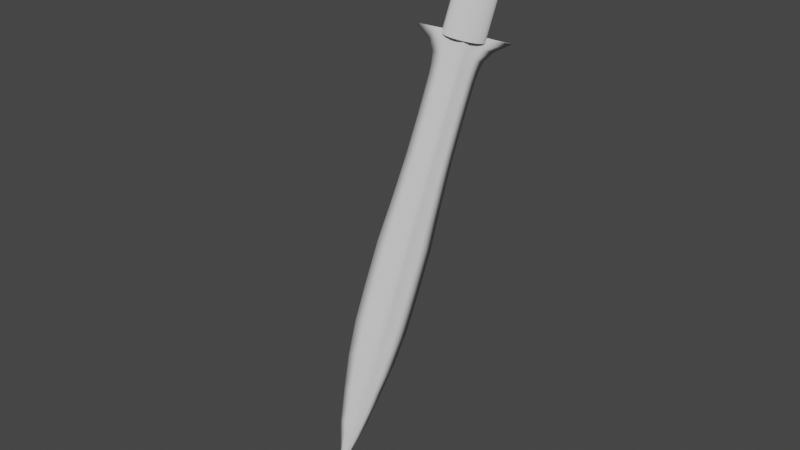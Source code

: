 # Source: sword.blend  (saved by Blender 3.3.6; exported with 4.5.12 LTS)
import bpy
from mathutils import Matrix  # noqa: F401  (used for matrix-valued properties, if any)

bpy.ops.wm.read_factory_settings(use_empty=True)
scene = bpy.context.scene
scene.name = 'Scene'

# ---- collections
col_collection = bpy.data.collections.new('Collection'); scene.collection.children.link(col_collection)

# ---- materials (node trees are filled in below, after node groups)
mat_sting = bpy.data.materials.new('Sting')
mat_sting.use_transparent_shadow = False
mat_sting.roughness = 1.0

# ---- material node trees
mat_sting.use_nodes = True; mat_sting.node_tree.nodes.clear()
_N = mat_sting.node_tree.nodes; _L = mat_sting.node_tree.links
n0 = _N.new('ShaderNodeBsdfPrincipled'); n0.name = 'Principled BSDF'; n0.location = (1200, 0)
n0.distribution = 'GGX'
n0.subsurface_method = 'RANDOM_WALK_SKIN'
n0.inputs[2].default_value = 1.0
n0.inputs[3].default_value = 1.45
n0.inputs[13].default_value = 0.0
n0.inputs[27].default_value = (0.0, 0.0, 0.0, 1.0)
n0.inputs[28].default_value = 1.0
n1 = _N.new('ShaderNodeOutputMaterial'); n1.name = 'Material Output'; n1.location = (1500, 0)
_L.new(n0.outputs[0], n1.inputs[0])
n1.is_active_output = True

# ---- world
world_world = bpy.data.worlds.new('World'); scene.world = world_world
world_world.use_nodes = True; world_world.node_tree.nodes.clear()
_N = world_world.node_tree.nodes; _L = world_world.node_tree.links
n0 = _N.new('ShaderNodeOutputWorld'); n0.name = 'World Output'; n0.location = (300, 300)
n1 = _N.new('ShaderNodeBackground'); n1.name = 'Background'; n1.location = (10, 300)
n1.inputs[0].default_value = (0.05088, 0.05088, 0.05088, 1.0)
_L.new(n1.outputs[0], n0.inputs[0])
n0.is_active_output = True
world_world.color = (0.05088, 0.05088, 0.05088)
world_world.use_sun_shadow = False
world_world.sun_shadow_jitter_overblur = 0.0

# ---- meshes
me_lame_plane = bpy.data.meshes.new('Lame_Plane')
me_lame_plane.from_pydata([(0.0, 0.5919, 1.813), (0.0, 0.5919, -1.913), (0.0, 0.5919, 8.564), (0.0, 0.5919, 12.24), (0.0, 0.5919, -10.98), (0.0, 0.1612, -29.07), (0.0, 0.5425, -14.6), (0.0, 0.4931, -18.22), (0.0, 0.3943, -21.83), (0.0, 0.2956, -25.45), (0.0, 0.5919, -6.448), (0.0, 0.5919, 5.213), (0.0, 0.5919, 9.483), (0.0, 0.5919, 10.4), (0.0, 0.5919, 11.32), (0.3637, 0.4041, 1.813), (1.079, 0.252, 1.813), (0.3536, 0.4088, 8.564), (1.049, 0.2595, 8.564), (0.7378, 0.2482, 12.24), (2.19, 0.05157, 12.24), (0.3536, 0.4088, 5.213), (1.049, 0.2595, 5.213), (0.3637, 0.4041, 9.483), (1.079, 0.252, 9.483), (0.3941, 0.3901, 10.4), (1.169, 0.2301, 10.4), (0.5053, 0.3407, 11.32), (1.5, 0.1584, 11.32), (1.169, 0.2301, -1.913), (0.3941, 0.3901, -1.913), (1.35, 0.1894, -10.98), (0.4547, 0.3627, -10.98), (0.2513, 0.1314, -29.13), (0.09078, 0.158, -29.09), (1.344, 0.1849, -14.6), (0.4527, 0.3416, -14.6), (1.217, 0.2029, -18.22), (0.4103, 0.3345, -18.22), (0.9715, 0.226, -21.83), (0.3274, 0.3075, -21.83), (0.6954, 0.2292, -25.45), (0.2343, 0.2642, -25.45), (1.319, 0.1959, -6.448), (0.4446, 0.3672, -6.448), (-0.3941, 0.3901, -1.913), (-1.169, 0.2301, -1.913), (-0.4547, 0.3627, -10.98), (-1.35, 0.1894, -10.98), (-0.09078, 0.158, -29.09), (-0.2513, 0.1314, -29.13), (-0.4527, 0.3416, -14.6), (-1.344, 0.1849, -14.6), (-0.4103, 0.3345, -18.22), (-1.217, 0.2029, -18.22), (-0.3274, 0.3075, -21.83), (-0.9715, 0.226, -21.83), (-0.2343, 0.2642, -25.45), (-0.6954, 0.2292, -25.45), (-0.4446, 0.3672, -6.448), (-1.319, 0.1959, -6.448), (-1.079, 0.252, 1.813), (-0.3637, 0.4041, 1.813), (-1.049, 0.2595, 8.564), (-0.3536, 0.4088, 8.564), (-2.19, 0.05157, 12.24), (-0.7378, 0.2482, 12.24), (-1.049, 0.2595, 5.213), (-0.3536, 0.4088, 5.213), (-1.079, 0.252, 9.483), (-0.3637, 0.4041, 9.483), (-1.169, 0.2301, 10.4), (-0.3941, 0.3901, 10.4), (-1.5, 0.1584, 11.32), (-0.5053, 0.3407, 11.32), (0.0, 0.1454, -29.23), (-0.08777, 0.1059, -29.49), (0.08777, 0.1059, -29.49), (0.0, 0.06766, -29.83), (-1.813, 0.0, 1.813), (1.813, 0.0, 1.813), (-1.964, 0.0, -1.913), (1.964, 0.0, -1.913), (-1.762, 0.0, 8.564), (1.762, 0.0, 8.564), (-3.677, 0.0, 12.24), (3.677, 0.0, 12.24), (-2.266, 0.0, -10.98), (2.266, 0.0, -10.98), (-0.4524, 0.0, -29.07), (0.4524, 0.0, -29.07), (0.0, 0.0, -30.34), (2.256, 0.0, -14.6), (2.044, 0.0, -18.22), (1.631, 0.0, -21.83), (1.168, 0.0, -25.45), (-1.168, 0.0, -25.45), (-1.631, 0.0, -21.83), (-2.044, 0.0, -18.22), (-2.256, 0.0, -14.6), (2.216, 0.0, -6.448), (-2.216, 0.0, -6.448), (-1.762, 0.0, 5.213), (1.762, 0.0, 5.213), (-1.813, 0.0, 9.483), (-1.964, 0.0, 10.4), (-2.518, 0.0, 11.32), (2.518, 0.0, 11.32), (1.964, 0.0, 10.4), (1.813, 0.0, 9.483), (0.0, -0.5919, 1.813), (0.0, -0.5919, -1.913), (0.0, -0.5919, 8.564), (0.0, -0.5919, 12.24), (0.0, -0.5919, -10.98), (0.0, -0.1612, -29.07), (0.0, -0.5425, -14.6), (0.0, -0.4931, -18.22), (0.0, -0.3943, -21.83), (0.0, -0.2956, -25.45), (0.0, -0.5919, -6.448), (0.0, -0.5919, 5.213), (0.0, -0.5919, 9.483), (0.0, -0.5919, 10.4), (0.0, -0.5919, 11.32), (0.3637, -0.4041, 1.813), (1.079, -0.252, 1.813), (0.3536, -0.4088, 8.564), (1.049, -0.2595, 8.564), (0.7378, -0.2482, 12.24), (2.19, -0.05157, 12.24), (-0.1244, 0.0, -30.04), (-0.243, 0.0, -29.56), (0.3536, -0.4088, 5.213), (1.049, -0.2595, 5.213), (0.3637, -0.4041, 9.483), (1.079, -0.252, 9.483), (0.3941, -0.3901, 10.4), (1.169, -0.2301, 10.4), (0.5053, -0.3407, 11.32), (1.5, -0.1584, 11.32), (1.169, -0.2301, -1.913), (0.3941, -0.3901, -1.913), (1.35, -0.1894, -10.98), (0.4547, -0.3627, -10.98), (0.2513, -0.1314, -29.13), (0.09078, -0.158, -29.09), (1.344, -0.1849, -14.6), (0.4527, -0.3416, -14.6), (1.217, -0.2029, -18.22), (0.4103, -0.3345, -18.22), (0.9715, -0.226, -21.83), (0.3274, -0.3075, -21.83), (0.6954, -0.2292, -25.45), (0.2343, -0.2642, -25.45), (1.319, -0.1959, -6.448), (0.4446, -0.3672, -6.448), (-0.3941, -0.3901, -1.913), (-1.169, -0.2301, -1.913), (-0.4547, -0.3627, -10.98), (-1.35, -0.1894, -10.98), (-0.09078, -0.158, -29.09), (-0.2513, -0.1314, -29.13), (0.243, 0.0, -29.56), (0.1244, 0.0, -30.04), (-0.4527, -0.3416, -14.6), (-1.344, -0.1849, -14.6), (-0.4103, -0.3345, -18.22), (-1.217, -0.2029, -18.22), (-0.3274, -0.3075, -21.83), (-0.9715, -0.226, -21.83), (-0.2343, -0.2642, -25.45), (-0.6954, -0.2292, -25.45), (-0.4446, -0.3672, -6.448), (-1.319, -0.1959, -6.448), (-1.079, -0.252, 1.813), (-0.3637, -0.4041, 1.813), (-1.049, -0.2595, 8.564), (-0.3536, -0.4088, 8.564), (-2.19, -0.05157, 12.24), (-0.7378, -0.2482, 12.24), (-1.049, -0.2595, 5.213), (-0.3536, -0.4088, 5.213), (-1.079, -0.252, 9.483), (-0.3637, -0.4041, 9.483), (-1.169, -0.2301, 10.4), (-0.3941, -0.3901, 10.4), (-1.5, -0.1584, 11.32), (-0.5053, -0.3407, 11.32), (0.0, -0.1454, -29.23), (-0.08777, -0.1059, -29.49), (0.08777, -0.1059, -29.49), (0.0, -0.06766, -29.83)], [], [(16, 80, 82, 29), (67, 102, 83, 63), (73, 106, 85, 65), (43, 100, 88, 31), (41, 95, 90, 33), (77, 33, 90, 163), (31, 88, 92, 35), (35, 92, 93, 37), (37, 93, 94, 39), (39, 94, 95, 41), (29, 82, 100, 43), (61, 79, 102, 67), (63, 83, 104, 69), (69, 104, 105, 71), (71, 105, 106, 73), (25, 13, 14, 27), (23, 12, 13, 25), (17, 2, 12, 23), (15, 0, 11, 21), (45, 1, 10, 59), (55, 8, 9, 57), (53, 7, 8, 55), (51, 6, 7, 53), (47, 4, 6, 51), (57, 9, 5, 49), (59, 10, 4, 47), (27, 14, 3, 19), (21, 11, 2, 17), (62, 0, 1, 45), (103, 22, 18, 84), (22, 21, 17, 18), (107, 28, 20, 86), (28, 27, 19, 20), (80, 16, 22, 103), (16, 15, 21, 22), (84, 18, 24, 109), (18, 17, 23, 24), (109, 24, 26, 108), (24, 23, 25, 26), (108, 26, 28, 107), (26, 25, 27, 28), (1, 30, 44, 10), (30, 29, 43, 44), (8, 40, 42, 9), (40, 39, 41, 42), (7, 38, 40, 8), (38, 37, 39, 40), (6, 36, 38, 7), (36, 35, 37, 38), (4, 32, 36, 6), (32, 31, 35, 36), (49, 5, 34, 75), (75, 34, 33, 77), (9, 42, 34, 5), (42, 41, 33, 34), (10, 44, 32, 4), (44, 43, 31, 32), (0, 15, 30, 1), (15, 16, 29, 30), (132, 76, 78, 131), (76, 75, 77, 78), (89, 50, 76, 132), (50, 49, 75, 76), (79, 61, 46, 81), (61, 62, 45, 46), (101, 60, 48, 87), (60, 59, 47, 48), (96, 58, 50, 89), (58, 57, 49, 50), (87, 48, 52, 99), (48, 47, 51, 52), (99, 52, 54, 98), (52, 51, 53, 54), (98, 54, 56, 97), (54, 53, 55, 56), (97, 56, 58, 96), (56, 55, 57, 58), (81, 46, 60, 101), (46, 45, 59, 60), (13, 72, 74, 14), (72, 71, 73, 74), (12, 70, 72, 13), (70, 69, 71, 72), (2, 64, 70, 12), (64, 63, 69, 70), (0, 62, 68, 11), (62, 61, 67, 68), (131, 78, 164, 91), (78, 77, 163, 164), (14, 74, 66, 3), (74, 73, 65, 66), (11, 68, 64, 2), (68, 67, 63, 64), (126, 141, 82, 80), (181, 177, 83, 102), (187, 179, 85, 106), (155, 143, 88, 100), (153, 145, 90, 95), (191, 163, 90, 145), (143, 147, 92, 88), (147, 149, 93, 92), (149, 151, 94, 93), (151, 153, 95, 94), (141, 155, 100, 82), (175, 181, 102, 79), (177, 183, 104, 83), (183, 185, 105, 104), (185, 187, 106, 105), (137, 139, 124, 123), (135, 137, 123, 122), (127, 135, 122, 112), (125, 133, 121, 110), (157, 173, 120, 111), (169, 171, 119, 118), (167, 169, 118, 117), (165, 167, 117, 116), (159, 165, 116, 114), (171, 161, 115, 119), (173, 159, 114, 120), (139, 129, 113, 124), (133, 127, 112, 121), (176, 157, 111, 110), (103, 84, 128, 134), (134, 128, 127, 133), (107, 86, 130, 140), (140, 130, 129, 139), (80, 103, 134, 126), (126, 134, 133, 125), (84, 109, 136, 128), (128, 136, 135, 127), (109, 108, 138, 136), (136, 138, 137, 135), (108, 107, 140, 138), (138, 140, 139, 137), (111, 120, 156, 142), (142, 156, 155, 141), (118, 119, 154, 152), (152, 154, 153, 151), (117, 118, 152, 150), (150, 152, 151, 149), (116, 117, 150, 148), (148, 150, 149, 147), (114, 116, 148, 144), (144, 148, 147, 143), (161, 189, 146, 115), (189, 191, 145, 146), (119, 115, 146, 154), (154, 146, 145, 153), (120, 114, 144, 156), (156, 144, 143, 155), (110, 111, 142, 125), (125, 142, 141, 126), (132, 131, 192, 190), (190, 192, 191, 189), (89, 132, 190, 162), (162, 190, 189, 161), (79, 81, 158, 175), (175, 158, 157, 176), (101, 87, 160, 174), (174, 160, 159, 173), (96, 89, 162, 172), (172, 162, 161, 171), (87, 99, 166, 160), (160, 166, 165, 159), (99, 98, 168, 166), (166, 168, 167, 165), (98, 97, 170, 168), (168, 170, 169, 167), (97, 96, 172, 170), (170, 172, 171, 169), (81, 101, 174, 158), (158, 174, 173, 157), (123, 124, 188, 186), (186, 188, 187, 185), (122, 123, 186, 184), (184, 186, 185, 183), (112, 122, 184, 178), (178, 184, 183, 177), (110, 121, 182, 176), (176, 182, 181, 175), (131, 91, 164, 192), (192, 164, 163, 191), (124, 113, 180, 188), (188, 180, 179, 187), (121, 112, 178, 182), (182, 178, 177, 181)])
me_lame_plane.polygons.foreach_set('use_smooth', [True] * 186)
_uv = me_lame_plane.uv_layers.new(name='UVMap')
_uv.uv.foreach_set('vector', [0.3388, 0.2927, 0.3548, 0.2767, 0.4347, 0.3506, 0.4176, 0.3677, 0.2222, 0.269, 0.2066, 0.2846, 0.1374, 0.2155, 0.1531, 0.1999, 0.0864, 0.1525, 0.0651, 0.1738, 0.0223, 0.1786, 0.053, 0.148, 0.5144, 0.458, 0.5333, 0.4391, 0.6278, 0.5317, 0.6085, 0.5509, 0.8919, 0.864, 0.9029, 0.8534, 0.962, 0.9427, 0.9578, 0.9485, 0.962, 0.9593, 0.9578, 0.9485, 0.962, 0.9427, 0.9676, 0.9573, 0.6085, 0.5509, 0.6278, 0.5317, 0.7019, 0.6068, 0.6827, 0.6259, 0.6827, 0.6259, 0.7019, 0.6068, 0.772, 0.686, 0.7543, 0.7034, 0.7543, 0.7034, 0.772, 0.686, 0.8378, 0.7693, 0.8234, 0.7835, 0.8234, 0.7835, 0.8378, 0.7693, 0.9029, 0.8534, 0.8919, 0.864, 0.4176, 0.3677, 0.4347, 0.3506, 0.5333, 0.4391, 0.5144, 0.458, 0.2917, 0.3398, 0.2757, 0.3558, 0.2066, 0.2846, 0.2222, 0.269, 0.1531, 0.1999, 0.1374, 0.2155, 0.1175, 0.1976, 0.1334, 0.1815, 0.1334, 0.1815, 0.1175, 0.1976, 0.0955, 0.1816, 0.1125, 0.1645, 0.1125, 0.1645, 0.0955, 0.1816, 0.0651, 0.1738, 0.0864, 0.1525, 0.1471, 0.1298, 0.138, 0.1389, 0.119, 0.1199, 0.1306, 0.1083, 0.1654, 0.1495, 0.157, 0.1579, 0.138, 0.1389, 0.1471, 0.1298, 0.1842, 0.1687, 0.176, 0.1769, 0.157, 0.1579, 0.1654, 0.1495, 0.3237, 0.3078, 0.3153, 0.3163, 0.2451, 0.2461, 0.2533, 0.2379, 0.383, 0.4023, 0.3922, 0.3931, 0.4857, 0.4867, 0.4754, 0.497, 0.7959, 0.8109, 0.8028, 0.8038, 0.8774, 0.8784, 0.8726, 0.8833, 0.7192, 0.7383, 0.7282, 0.7292, 0.8028, 0.8038, 0.7959, 0.8109, 0.6435, 0.6649, 0.6537, 0.6546, 0.7282, 0.7292, 0.7192, 0.7383, 0.5687, 0.5906, 0.5791, 0.5801, 0.6537, 0.6546, 0.6435, 0.6649, 0.8726, 0.8833, 0.8774, 0.8784, 0.9514, 0.9524, 0.9501, 0.9547, 0.4754, 0.497, 0.4857, 0.4867, 0.5791, 0.5801, 0.5687, 0.5906, 0.1306, 0.1083, 0.119, 0.1199, 0.1, 0.101, 0.1167, 0.0842, 0.2533, 0.2379, 0.2451, 0.2461, 0.176, 0.1769, 0.1842, 0.1687, 0.3068, 0.3247, 0.3153, 0.3163, 0.3922, 0.3931, 0.383, 0.4023, 0.2837, 0.2075, 0.268, 0.2232, 0.1989, 0.154, 0.2145, 0.1384, 0.268, 0.2232, 0.2533, 0.2379, 0.1842, 0.1687, 0.1989, 0.154, 0.1728, 0.0661, 0.1516, 0.0874, 0.147, 0.054, 0.1776, 0.0232, 0.1516, 0.0874, 0.1306, 0.1083, 0.1167, 0.0842, 0.147, 0.054, 0.3548, 0.2767, 0.3388, 0.2927, 0.268, 0.2232, 0.2837, 0.2075, 0.3388, 0.2927, 0.3237, 0.3078, 0.2533, 0.2379, 0.268, 0.2232, 0.2145, 0.1384, 0.1989, 0.154, 0.1806, 0.1344, 0.1966, 0.1184, 0.1989, 0.154, 0.1842, 0.1687, 0.1654, 0.1495, 0.1806, 0.1344, 0.1966, 0.1184, 0.1806, 0.1344, 0.1635, 0.1135, 0.1806, 0.0964, 0.1806, 0.1344, 0.1654, 0.1495, 0.1471, 0.1298, 0.1635, 0.1135, 0.1806, 0.0964, 0.1635, 0.1135, 0.1516, 0.0874, 0.1728, 0.0661, 0.1635, 0.1135, 0.1471, 0.1298, 0.1306, 0.1083, 0.1516, 0.0874, 0.3922, 0.3931, 0.4013, 0.384, 0.496, 0.4764, 0.4857, 0.4867, 0.4013, 0.384, 0.4176, 0.3677, 0.5144, 0.458, 0.496, 0.4764, 0.8028, 0.8038, 0.8099, 0.7969, 0.8823, 0.8735, 0.8774, 0.8784, 0.8099, 0.7969, 0.8234, 0.7835, 0.8919, 0.864, 0.8823, 0.8735, 0.7282, 0.7292, 0.7374, 0.7202, 0.8099, 0.7969, 0.8028, 0.8038, 0.7374, 0.7202, 0.7543, 0.7034, 0.8234, 0.7835, 0.8099, 0.7969, 0.6537, 0.6546, 0.6639, 0.6445, 0.7374, 0.7202, 0.7282, 0.7292, 0.6639, 0.6445, 0.6827, 0.6259, 0.7543, 0.7034, 0.7374, 0.7202, 0.5791, 0.5801, 0.5897, 0.5697, 0.6639, 0.6445, 0.6537, 0.6546, 0.5897, 0.5697, 0.6085, 0.5509, 0.6827, 0.6259, 0.6639, 0.6445, 0.9501, 0.9547, 0.9514, 0.9524, 0.9538, 0.951, 0.9548, 0.9557, 0.9548, 0.9557, 0.9538, 0.951, 0.9578, 0.9485, 0.962, 0.9593, 0.8774, 0.8784, 0.8823, 0.8735, 0.9538, 0.951, 0.9514, 0.9524, 0.8823, 0.8735, 0.8919, 0.864, 0.9578, 0.9485, 0.9538, 0.951, 0.4857, 0.4867, 0.496, 0.4764, 0.5897, 0.5697, 0.5791, 0.5801, 0.496, 0.4764, 0.5144, 0.458, 0.6085, 0.5509, 0.5897, 0.5697, 0.3153, 0.3163, 0.3237, 0.3078, 0.4013, 0.384, 0.3922, 0.3931, 0.3237, 0.3078, 0.3388, 0.2927, 0.4176, 0.3677, 0.4013, 0.384, 0.9563, 0.9685, 0.9583, 0.9629, 0.9674, 0.9684, 0.9694, 0.9756, 0.9583, 0.9629, 0.9548, 0.9557, 0.962, 0.9593, 0.9674, 0.9684, 0.9417, 0.963, 0.9475, 0.9588, 0.9583, 0.9629, 0.9563, 0.9685, 0.9475, 0.9588, 0.9501, 0.9547, 0.9548, 0.9557, 0.9583, 0.9629, 0.2757, 0.3558, 0.2917, 0.3398, 0.3667, 0.4186, 0.3496, 0.4357, 0.2917, 0.3398, 0.3068, 0.3247, 0.383, 0.4023, 0.3667, 0.4186, 0.4381, 0.5343, 0.457, 0.5154, 0.5499, 0.6094, 0.5307, 0.6288, 0.457, 0.5154, 0.4754, 0.497, 0.5687, 0.5906, 0.5499, 0.6094, 0.8525, 0.9038, 0.8631, 0.8929, 0.9475, 0.9588, 0.9417, 0.963, 0.8631, 0.8929, 0.8726, 0.8833, 0.9501, 0.9547, 0.9475, 0.9588, 0.5307, 0.6288, 0.5499, 0.6094, 0.6249, 0.6836, 0.6058, 0.7029, 0.5499, 0.6094, 0.5687, 0.5906, 0.6435, 0.6649, 0.6249, 0.6836, 0.6058, 0.7029, 0.6249, 0.6836, 0.7025, 0.7553, 0.685, 0.7729, 0.6249, 0.6836, 0.6435, 0.6649, 0.7192, 0.7383, 0.7025, 0.7553, 0.685, 0.7729, 0.7025, 0.7553, 0.7826, 0.8243, 0.7683, 0.8388, 0.7025, 0.7553, 0.7192, 0.7383, 0.7959, 0.8109, 0.7826, 0.8243, 0.7683, 0.8388, 0.7826, 0.8243, 0.8631, 0.8929, 0.8525, 0.9038, 0.7826, 0.8243, 0.7959, 0.8109, 0.8726, 0.8833, 0.8631, 0.8929, 0.3496, 0.4357, 0.3667, 0.4186, 0.457, 0.5154, 0.4381, 0.5343, 0.3667, 0.4186, 0.383, 0.4023, 0.4754, 0.497, 0.457, 0.5154, 0.138, 0.1389, 0.1288, 0.1481, 0.1073, 0.1316, 0.119, 0.1199, 0.1288, 0.1481, 0.1125, 0.1645, 0.0864, 0.1525, 0.1073, 0.1316, 0.157, 0.1579, 0.1485, 0.1664, 0.1288, 0.1481, 0.138, 0.1389, 0.1485, 0.1664, 0.1334, 0.1815, 0.1125, 0.1645, 0.1288, 0.1481, 0.176, 0.1769, 0.1677, 0.1852, 0.1485, 0.1664, 0.157, 0.1579, 0.1677, 0.1852, 0.1531, 0.1999, 0.1334, 0.1815, 0.1485, 0.1664, 0.3153, 0.3163, 0.3068, 0.3247, 0.2369, 0.2543, 0.2451, 0.2461, 0.3068, 0.3247, 0.2917, 0.3398, 0.2222, 0.269, 0.2369, 0.2543, 0.9694, 0.9756, 0.9674, 0.9684, 0.9746, 0.9704, 0.9783, 0.9793, 0.9674, 0.9684, 0.962, 0.9593, 0.9676, 0.9573, 0.9746, 0.9704, 0.119, 0.1199, 0.1073, 0.1316, 0.0832, 0.1177, 0.1, 0.101, 0.1073, 0.1316, 0.0864, 0.1525, 0.053, 0.148, 0.0832, 0.1177, 0.2451, 0.2461, 0.2369, 0.2543, 0.1677, 0.1852, 0.176, 0.1769, 0.2369, 0.2543, 0.2222, 0.269, 0.1531, 0.1999, 0.1677, 0.1852, 0.3388, 0.2927, 0.4176, 0.3677, 0.4347, 0.3506, 0.3548, 0.2767, 0.2222, 0.269, 0.1531, 0.1999, 0.1374, 0.2155, 0.2066, 0.2846, 0.0864, 0.1525, 0.053, 0.148, 0.0223, 0.1786, 0.0651, 0.1738, 0.5144, 0.458, 0.6085, 0.5509, 0.6278, 0.5317, 0.5333, 0.4391, 0.8919, 0.864, 0.9578, 0.9485, 0.962, 0.9427, 0.9029, 0.8534, 0.962, 0.9593, 0.9676, 0.9573, 0.962, 0.9427, 0.9578, 0.9485, 0.6085, 0.5509, 0.6827, 0.6259, 0.7019, 0.6068, 0.6278, 0.5317, 0.6827, 0.6259, 0.7543, 0.7034, 0.772, 0.686, 0.7019, 0.6068, 0.7543, 0.7034, 0.8234, 0.7835, 0.8378, 0.7693, 0.772, 0.686, 0.8234, 0.7835, 0.8919, 0.864, 0.9029, 0.8534, 0.8378, 0.7693, 0.4176, 0.3677, 0.5144, 0.458, 0.5333, 0.4391, 0.4347, 0.3506, 0.2917, 0.3398, 0.2222, 0.269, 0.2066, 0.2846, 0.2757, 0.3558, 0.1531, 0.1999, 0.1334, 0.1815, 0.1175, 0.1976, 0.1374, 0.2155, 0.1334, 0.1815, 0.1125, 0.1645, 0.0955, 0.1816, 0.1175, 0.1976, 0.1125, 0.1645, 0.0864, 0.1525, 0.0651, 0.1738, 0.0955, 0.1816, 0.1471, 0.1298, 0.1306, 0.1083, 0.119, 0.1199, 0.138, 0.1389, 0.1654, 0.1495, 0.1471, 0.1298, 0.138, 0.1389, 0.157, 0.1579, 0.1842, 0.1687, 0.1654, 0.1495, 0.157, 0.1579, 0.176, 0.1769, 0.3237, 0.3078, 0.2533, 0.2379, 0.2451, 0.2461, 0.3153, 0.3163, 0.383, 0.4023, 0.4754, 0.497, 0.4857, 0.4867, 0.3922, 0.3931, 0.7959, 0.8109, 0.8726, 0.8833, 0.8774, 0.8784, 0.8028, 0.8038, 0.7192, 0.7383, 0.7959, 0.8109, 0.8028, 0.8038, 0.7282, 0.7292, 0.6435, 0.6649, 0.7192, 0.7383, 0.7282, 0.7292, 0.6537, 0.6546, 0.5687, 0.5906, 0.6435, 0.6649, 0.6537, 0.6546, 0.5791, 0.5801, 0.8726, 0.8833, 0.9501, 0.9547, 0.9514, 0.9524, 0.8774, 0.8784, 0.4754, 0.497, 0.5687, 0.5906, 0.5791, 0.5801, 0.4857, 0.4867, 0.1306, 0.1083, 0.1167, 0.0842, 0.1, 0.101, 0.119, 0.1199, 0.2533, 0.2379, 0.1842, 0.1687, 0.176, 0.1769, 0.2451, 0.2461, 0.3068, 0.3247, 0.383, 0.4023, 0.3922, 0.3931, 0.3153, 0.3163, 0.2837, 0.2075, 0.2145, 0.1384, 0.1989, 0.154, 0.268, 0.2232, 0.268, 0.2232, 0.1989, 0.154, 0.1842, 0.1687, 0.2533, 0.2379, 0.1728, 0.0661, 0.1776, 0.0232, 0.147, 0.054, 0.1516, 0.0874, 0.1516, 0.0874, 0.147, 0.054, 0.1167, 0.0842, 0.1306, 0.1083, 0.3548, 0.2767, 0.2837, 0.2075, 0.268, 0.2232, 0.3388, 0.2927, 0.3388, 0.2927, 0.268, 0.2232, 0.2533, 0.2379, 0.3237, 0.3078, 0.2145, 0.1384, 0.1966, 0.1184, 0.1806, 0.1344, 0.1989, 0.154, 0.1989, 0.154, 0.1806, 0.1344, 0.1654, 0.1495, 0.1842, 0.1687, 0.1966, 0.1184, 0.1806, 0.0964, 0.1635, 0.1135, 0.1806, 0.1344, 0.1806, 0.1344, 0.1635, 0.1135, 0.1471, 0.1298, 0.1654, 0.1495, 0.1806, 0.0964, 0.1728, 0.0661, 0.1516, 0.0874, 0.1635, 0.1135, 0.1635, 0.1135, 0.1516, 0.0874, 0.1306, 0.1083, 0.1471, 0.1298, 0.3922, 0.3931, 0.4857, 0.4867, 0.496, 0.4764, 0.4013, 0.384, 0.4013, 0.384, 0.496, 0.4764, 0.5144, 0.458, 0.4176, 0.3677, 0.8028, 0.8038, 0.8774, 0.8784, 0.8823, 0.8735, 0.8099, 0.7969, 0.8099, 0.7969, 0.8823, 0.8735, 0.8919, 0.864, 0.8234, 0.7835, 0.7282, 0.7292, 0.8028, 0.8038, 0.8099, 0.7969, 0.7374, 0.7202, 0.7374, 0.7202, 0.8099, 0.7969, 0.8234, 0.7835, 0.7543, 0.7034, 0.6537, 0.6546, 0.7282, 0.7292, 0.7374, 0.7202, 0.6639, 0.6445, 0.6639, 0.6445, 0.7374, 0.7202, 0.7543, 0.7034, 0.6827, 0.6259, 0.5791, 0.5801, 0.6537, 0.6546, 0.6639, 0.6445, 0.5897, 0.5697, 0.5897, 0.5697, 0.6639, 0.6445, 0.6827, 0.6259, 0.6085, 0.5509, 0.9501, 0.9547, 0.9548, 0.9557, 0.9538, 0.951, 0.9514, 0.9524, 0.9548, 0.9557, 0.962, 0.9593, 0.9578, 0.9485, 0.9538, 0.951, 0.8774, 0.8784, 0.9514, 0.9524, 0.9538, 0.951, 0.8823, 0.8735, 0.8823, 0.8735, 0.9538, 0.951, 0.9578, 0.9485, 0.8919, 0.864, 0.4857, 0.4867, 0.5791, 0.5801, 0.5897, 0.5697, 0.496, 0.4764, 0.496, 0.4764, 0.5897, 0.5697, 0.6085, 0.5509, 0.5144, 0.458, 0.3153, 0.3163, 0.3922, 0.3931, 0.4013, 0.384, 0.3237, 0.3078, 0.3237, 0.3078, 0.4013, 0.384, 0.4176, 0.3677, 0.3388, 0.2927, 0.9563, 0.9685, 0.9694, 0.9756, 0.9674, 0.9684, 0.9583, 0.9629, 0.9583, 0.9629, 0.9674, 0.9684, 0.962, 0.9593, 0.9548, 0.9557, 0.9417, 0.963, 0.9563, 0.9685, 0.9583, 0.9629, 0.9475, 0.9588, 0.9475, 0.9588, 0.9583, 0.9629, 0.9548, 0.9557, 0.9501, 0.9547, 0.2757, 0.3558, 0.3496, 0.4357, 0.3667, 0.4186, 0.2917, 0.3398, 0.2917, 0.3398, 0.3667, 0.4186, 0.383, 0.4023, 0.3068, 0.3247, 0.4381, 0.5343, 0.5307, 0.6288, 0.5499, 0.6094, 0.457, 0.5154, 0.457, 0.5154, 0.5499, 0.6094, 0.5687, 0.5906, 0.4754, 0.497, 0.8525, 0.9038, 0.9417, 0.963, 0.9475, 0.9588, 0.8631, 0.8929, 0.8631, 0.8929, 0.9475, 0.9588, 0.9501, 0.9547, 0.8726, 0.8833, 0.5307, 0.6288, 0.6058, 0.7029, 0.6249, 0.6836, 0.5499, 0.6094, 0.5499, 0.6094, 0.6249, 0.6836, 0.6435, 0.6649, 0.5687, 0.5906, 0.6058, 0.7029, 0.685, 0.7729, 0.7025, 0.7553, 0.6249, 0.6836, 0.6249, 0.6836, 0.7025, 0.7553, 0.7192, 0.7383, 0.6435, 0.6649, 0.685, 0.7729, 0.7683, 0.8388, 0.7826, 0.8243, 0.7025, 0.7553, 0.7025, 0.7553, 0.7826, 0.8243, 0.7959, 0.8109, 0.7192, 0.7383, 0.7683, 0.8388, 0.8525, 0.9038, 0.8631, 0.8929, 0.7826, 0.8243, 0.7826, 0.8243, 0.8631, 0.8929, 0.8726, 0.8833, 0.7959, 0.8109, 0.3496, 0.4357, 0.4381, 0.5343, 0.457, 0.5154, 0.3667, 0.4186, 0.3667, 0.4186, 0.457, 0.5154, 0.4754, 0.497, 0.383, 0.4023, 0.138, 0.1389, 0.119, 0.1199, 0.1073, 0.1316, 0.1288, 0.1481, 0.1288, 0.1481, 0.1073, 0.1316, 0.0864, 0.1525, 0.1125, 0.1645, 0.157, 0.1579, 0.138, 0.1389, 0.1288, 0.1481, 0.1485, 0.1664, 0.1485, 0.1664, 0.1288, 0.1481, 0.1125, 0.1645, 0.1334, 0.1815, 0.176, 0.1769, 0.157, 0.1579, 0.1485, 0.1664, 0.1677, 0.1852, 0.1677, 0.1852, 0.1485, 0.1664, 0.1334, 0.1815, 0.1531, 0.1999, 0.3153, 0.3163, 0.2451, 0.2461, 0.2369, 0.2543, 0.3068, 0.3247, 0.3068, 0.3247, 0.2369, 0.2543, 0.2222, 0.269, 0.2917, 0.3398, 0.9694, 0.9756, 0.9783, 0.9793, 0.9746, 0.9704, 0.9674, 0.9684, 0.9674, 0.9684, 0.9746, 0.9704, 0.9676, 0.9573, 0.962, 0.9593, 0.119, 0.1199, 0.1, 0.101, 0.0832, 0.1177, 0.1073, 0.1316, 0.1073, 0.1316, 0.0832, 0.1177, 0.053, 0.148, 0.0864, 0.1525, 0.2451, 0.2461, 0.176, 0.1769, 0.1677, 0.1852, 0.2369, 0.2543, 0.2369, 0.2543, 0.1677, 0.1852, 0.1531, 0.1999, 0.2222, 0.269])
me_lame_plane.materials.append(mat_sting)
me_lame_plane.update()
me_lame_plane.normals_split_custom_set([tuple(v) for v in zip(*[iter([0.2623, 0.965, 0.00195, 0.9999, 0.0, 0.01562, 0.9997, 0.0, 0.02595, 0.2371, 0.9715, 0.002704, -0.274, 0.9617, 0.0005887, -1.0, 0.0, 0.004311, -0.9999, 0.0, -0.01613, -0.2735, 0.9619, -0.002128, -0.1674, 0.9858, -0.008555, -0.9564, 0.0, -0.292, -0.9546, 0.0, -0.2979, -0.104, 0.9945, -0.009515, 0.2103, 0.9776, 0.001581, 0.9998, 0.0, 0.01811, 1.0, 0.0, 0.0002123, 0.1953, 0.9807, -0.0009796, 0.2701, 0.9618, -0.04406, 0.9899, 0.0, -0.1421, 0.9596, 0.0, -0.2813, 0.3326, 0.9316, -0.1465, 0.2459, 0.9543, -0.17, 0.3326, 0.9316, -0.1465, 0.9596, 0.0, -0.2813, 0.9215, 0.0, -0.3885, 0.1953, 0.9807, -0.0009796, 1.0, 0.0, 0.0002123, 0.9998, 0.0, -0.02068, 0.1921, 0.9814, -0.003744, 0.1921, 0.9814, -0.003744, 0.9998, 0.0, -0.02068, 0.9982, 0.0, -0.05916, 0.2033, 0.9791, -0.01001, 0.2033, 0.9791, -0.01001, 0.9982, 0.0, -0.05916, 0.9958, 0.0, -0.09101, 0.2281, 0.9734, -0.01975, 0.2281, 0.9734, -0.01975, 0.9958, 0.0, -0.09101, 0.9899, 0.0, -0.1421, 0.2701, 0.9618, -0.04406, 0.2371, 0.9715, 0.002704, 0.9997, 0.0, 0.02595, 0.9998, 0.0, 0.01811, 0.2103, 0.9776, 0.001581, -0.2623, 0.965, 0.00195, -0.9999, 0.0, 0.01562, -1.0, 0.0, 0.004311, -0.274, 0.9617, 0.0005887, -0.2735, 0.9619, -0.002128, -0.9999, 0.0, -0.01613, -0.998, 0.0, -0.06304, -0.2616, 0.9651, -0.00733, -0.2616, 0.9651, -0.00733, -0.998, 0.0, -0.06304, -0.9811, 0.0, -0.1937, -0.227, 0.9738, -0.01244, -0.227, 0.9738, -0.01244, -0.9811, 0.0, -0.1937, -0.9564, 0.0, -0.292, -0.1674, 0.9858, -0.008555, 0.3325, 0.9431, 0.004834, 0.0, 1.0, -0.002232, 0.0, 1.0, -0.006946, 0.3155, 0.9489, 0.008119, 0.3365, 0.9417, 0.001657, 1.067e-08, 1.0, -0.0005545, 0.0, 1.0, -0.002232, 0.3325, 0.9431, 0.004834, 0.3379, 0.9412, 0.000431, -1.068e-08, 1.0, -0.0001331, 1.067e-08, 1.0, -0.0005545, 0.3365, 0.9417, 0.001657, 0.3358, 0.9419, -0.0004253, 0.0, 1.0, 0.00014, 0.0, 1.0, 3.599e-05, 0.3375, 0.9413, -0.0001174, -0.3312, 0.9435, -0.0006972, -1.066e-08, 1.0, 0.0002613, 0.0, 1.0, 0.000191, -0.3256, 0.9455, -0.0004655, -0.1938, 0.9809, -0.01505, -4.922e-08, 0.9998, -0.02178, -2.886e-08, 0.9996, -0.02879, -0.1281, 0.9914, -0.02589, -0.2544, 0.967, -0.009808, -2.03e-08, 0.9999, -0.01577, -4.922e-08, 0.9998, -0.02178, -0.1938, 0.9809, -0.01505, -0.2923, 0.9563, -0.006152, 1.039e-08, 0.9999, -0.01007, -2.03e-08, 0.9999, -0.01577, -0.2544, 0.967, -0.009808, -0.3158, 0.9488, -0.003252, 0.0, 1.0, -0.004925, 1.039e-08, 0.9999, -0.01007, -0.2923, 0.9563, -0.006152, -0.1281, 0.9914, -0.02589, -2.886e-08, 0.9996, -0.02879, 0.0, 0.9981, -0.06114, -0.08295, 0.9936, -0.07698, -0.3256, 0.9455, -0.0004655, 0.0, 1.0, 0.000191, 0.0, 1.0, -0.004925, -0.3158, 0.9488, -0.003252, 0.3155, 0.9489, 0.008119, 0.0, 1.0, -0.006946, 0.0, 0.9999, -0.01024, 0.272, 0.9622, 0.01396, 0.3375, 0.9413, -0.0001174, 0.0, 1.0, 3.599e-05, -1.068e-08, 1.0, -0.0001331, 0.3379, 0.9412, 0.000431, -0.3358, 0.9419, -0.0004253, 0.0, 1.0, 0.00014, -1.066e-08, 1.0, 0.0002613, -0.3312, 0.9435, -0.0006972, 1.0, 0.0, 0.004311, 0.274, 0.9617, 0.0005887, 0.2735, 0.9619, -0.002128, 0.9999, 5.526e-08, -0.01613, 0.274, 0.9617, 0.0005887, 0.3375, 0.9413, -0.0001174, 0.3379, 0.9412, 0.000431, 0.2735, 0.9619, -0.002128, 0.9564, 0.0, -0.292, 0.1674, 0.9858, -0.008555, 0.104, 0.9945, -0.009515, 0.9546, 0.0, -0.2979, 0.1674, 0.9858, -0.008555, 0.3155, 0.9489, 0.008119, 0.272, 0.9622, 0.01396, 0.104, 0.9945, -0.009515, 0.9999, 0.0, 0.01562, 0.2623, 0.965, 0.00195, 0.274, 0.9617, 0.0005887, 1.0, 0.0, 0.004311, 0.2623, 0.965, 0.00195, 0.3358, 0.9419, -0.0004253, 0.3375, 0.9413, -0.0001174, 0.274, 0.9617, 0.0005887, 0.9999, 5.526e-08, -0.01613, 0.2735, 0.9619, -0.002128, 0.2616, 0.9651, -0.00733, 0.998, -5.8e-08, -0.06304, 0.2735, 0.9619, -0.002128, 0.3379, 0.9412, 0.000431, 0.3365, 0.9417, 0.001657, 0.2616, 0.9651, -0.00733, 0.998, -5.8e-08, -0.06304, 0.2616, 0.9651, -0.00733, 0.227, 0.9738, -0.01244, 0.9811, -6.779e-08, -0.1937, 0.2616, 0.9651, -0.00733, 0.3365, 0.9417, 0.001657, 0.3325, 0.9431, 0.004834, 0.227, 0.9738, -0.01244, 0.9811, -6.779e-08, -0.1937, 0.227, 0.9738, -0.01244, 0.1674, 0.9858, -0.008555, 0.9564, 0.0, -0.292, 0.227, 0.9738, -0.01244, 0.3325, 0.9431, 0.004834, 0.3155, 0.9489, 0.008119, 0.1674, 0.9858, -0.008555, -1.066e-08, 1.0, 0.0002613, 0.3312, 0.9435, -0.0006972, 0.3256, 0.9455, -0.0004655, 0.0, 1.0, 0.000191, 0.3312, 0.9435, -0.0006972, 0.2371, 0.9715, 0.002704, 0.2103, 0.9776, 0.001581, 0.3256, 0.9455, -0.0004655, -4.922e-08, 0.9998, -0.02178, 0.1938, 0.9809, -0.01505, 0.1281, 0.9914, -0.02589, -2.886e-08, 0.9996, -0.02879, 0.1938, 0.9809, -0.01505, 0.2281, 0.9734, -0.01975, 0.2701, 0.9618, -0.04406, 0.1281, 0.9914, -0.02589, -2.03e-08, 0.9999, -0.01577, 0.2544, 0.967, -0.009808, 0.1938, 0.9809, -0.01505, -4.922e-08, 0.9998, -0.02178, 0.2544, 0.967, -0.009808, 0.2033, 0.9791, -0.01001, 0.2281, 0.9734, -0.01975, 0.1938, 0.9809, -0.01505, 1.039e-08, 0.9999, -0.01007, 0.2923, 0.9563, -0.006152, 0.2544, 0.967, -0.009808, -2.03e-08, 0.9999, -0.01577, 0.2923, 0.9563, -0.006152, 0.1921, 0.9814, -0.003744, 0.2033, 0.9791, -0.01001, 0.2544, 0.967, -0.009808, 0.0, 1.0, -0.004925, 0.3158, 0.9488, -0.003252, 0.2923, 0.9563, -0.006152, 1.039e-08, 0.9999, -0.01007, 0.3158, 0.9488, -0.003252, 0.1953, 0.9807, -0.0009796, 0.1921, 0.9814, -0.003744, 0.2923, 0.9563, -0.006152, -0.08295, 0.9936, -0.07698, 0.0, 0.9981, -0.06114, 0.08295, 0.9936, -0.07698, 0.0, 0.9922, -0.1249, 0.0, 0.9922, -0.1249, 0.08295, 0.9936, -0.07698, 0.3326, 0.9316, -0.1465, 0.2459, 0.9543, -0.17, -2.886e-08, 0.9996, -0.02879, 0.1281, 0.9914, -0.02589, 0.08295, 0.9936, -0.07698, 0.0, 0.9981, -0.06114, 0.1281, 0.9914, -0.02589, 0.2701, 0.9618, -0.04406, 0.3326, 0.9316, -0.1465, 0.08295, 0.9936, -0.07698, 0.0, 1.0, 0.000191, 0.3256, 0.9455, -0.0004655, 0.3158, 0.9488, -0.003252, 0.0, 1.0, -0.004925, 0.3256, 0.9455, -0.0004655, 0.2103, 0.9776, 0.001581, 0.1953, 0.9807, -0.0009796, 0.3158, 0.9488, -0.003252, 0.0, 1.0, 0.00014, 0.3358, 0.9419, -0.0004253, 0.3312, 0.9435, -0.0006972, -1.066e-08, 1.0, 0.0002613, 0.3358, 0.9419, -0.0004253, 0.2623, 0.965, 0.00195, 0.2371, 0.9715, 0.002704, 0.3312, 0.9435, -0.0006972, -0.9215, 0.0, -0.3885, -0.2459, 0.9543, -0.17, -1.026e-08, 0.9885, -0.151, -0.6382, 5.66e-08, -0.7699, -0.2459, 0.9543, -0.17, 0.0, 0.9922, -0.1249, 0.2459, 0.9543, -0.17, -1.026e-08, 0.9885, -0.151, -0.9596, 0.0, -0.2813, -0.3326, 0.9316, -0.1465, -0.2459, 0.9543, -0.17, -0.9215, 0.0, -0.3885, -0.3326, 0.9316, -0.1465, -0.08295, 0.9936, -0.07698, 0.0, 0.9922, -0.1249, -0.2459, 0.9543, -0.17, -0.9999, 0.0, 0.01562, -0.2623, 0.965, 0.00195, -0.2371, 0.9715, 0.002704, -0.9997, 0.0, 0.02595, -0.2623, 0.965, 0.00195, -0.3358, 0.9419, -0.0004253, -0.3312, 0.9435, -0.0006972, -0.2371, 0.9715, 0.002704, -0.9998, 0.0, 0.01811, -0.2103, 0.9776, 0.001581, -0.1953, 0.9807, -0.0009796, -1.0, 9.334e-08, 0.0002123, -0.2103, 0.9776, 0.001581, -0.3256, 0.9455, -0.0004655, -0.3158, 0.9488, -0.003252, -0.1953, 0.9807, -0.0009796, -0.9899, 0.0, -0.1421, -0.2701, 0.9618, -0.04406, -0.3326, 0.9316, -0.1465, -0.9596, 0.0, -0.2813, -0.2701, 0.9618, -0.04406, -0.1281, 0.9914, -0.02589, -0.08295, 0.9936, -0.07698, -0.3326, 0.9316, -0.1465, -1.0, 9.334e-08, 0.0002123, -0.1953, 0.9807, -0.0009796, -0.1921, 0.9814, -0.003744, -0.9998, 9.242e-08, -0.02068, -0.1953, 0.9807, -0.0009796, -0.3158, 0.9488, -0.003252, -0.2923, 0.9563, -0.006152, -0.1921, 0.9814, -0.003744, -0.9998, 9.242e-08, -0.02068, -0.1921, 0.9814, -0.003744, -0.2033, 0.9791, -0.01001, -0.9982, -7.841e-08, -0.05916, -0.1921, 0.9814, -0.003744, -0.2923, 0.9563, -0.006152, -0.2544, 0.967, -0.009808, -0.2033, 0.9791, -0.01001, -0.9982, -7.841e-08, -0.05916, -0.2033, 0.9791, -0.01001, -0.2281, 0.9734, -0.01975, -0.9958, -5.902e-08, -0.09101, -0.2033, 0.9791, -0.01001, -0.2544, 0.967, -0.009808, -0.1938, 0.9809, -0.01505, -0.2281, 0.9734, -0.01975, -0.9958, -5.902e-08, -0.09101, -0.2281, 0.9734, -0.01975, -0.2701, 0.9618, -0.04406, -0.9899, 0.0, -0.1421, -0.2281, 0.9734, -0.01975, -0.1938, 0.9809, -0.01505, -0.1281, 0.9914, -0.02589, -0.2701, 0.9618, -0.04406, -0.9997, 0.0, 0.02595, -0.2371, 0.9715, 0.002704, -0.2103, 0.9776, 0.001581, -0.9998, 0.0, 0.01811, -0.2371, 0.9715, 0.002704, -0.3312, 0.9435, -0.0006972, -0.3256, 0.9455, -0.0004655, -0.2103, 0.9776, 0.001581, 0.0, 1.0, -0.002232, -0.3325, 0.9431, 0.004834, -0.3155, 0.9489, 0.008119, 0.0, 1.0, -0.006946, -0.3325, 0.9431, 0.004834, -0.227, 0.9738, -0.01244, -0.1674, 0.9858, -0.008555, -0.3155, 0.9489, 0.008119, 1.067e-08, 1.0, -0.0005545, -0.3365, 0.9417, 0.001657, -0.3325, 0.9431, 0.004834, 0.0, 1.0, -0.002232, -0.3365, 0.9417, 0.001657, -0.2616, 0.9651, -0.00733, -0.227, 0.9738, -0.01244, -0.3325, 0.9431, 0.004834, -1.068e-08, 1.0, -0.0001331, -0.3379, 0.9412, 0.000431, -0.3365, 0.9417, 0.001657, 1.067e-08, 1.0, -0.0005545, -0.3379, 0.9412, 0.000431, -0.2735, 0.9619, -0.002128, -0.2616, 0.9651, -0.00733, -0.3365, 0.9417, 0.001657, 0.0, 1.0, 0.00014, -0.3358, 0.9419, -0.0004253, -0.3375, 0.9413, -0.0001174, 0.0, 1.0, 3.599e-05, -0.3358, 0.9419, -0.0004253, -0.2623, 0.965, 0.00195, -0.274, 0.9617, 0.0005887, -0.3375, 0.9413, -0.0001174, -0.6382, 5.66e-08, -0.7699, -1.026e-08, 0.9885, -0.151, 0.6382, 0.0, -0.7699, 0.0, 0.0, -1.0, -1.026e-08, 0.9885, -0.151, 0.2459, 0.9543, -0.17, 0.9215, 0.0, -0.3885, 0.6382, 0.0, -0.7699, 0.0, 1.0, -0.006946, -0.3155, 0.9489, 0.008119, -0.272, 0.9622, 0.01396, 0.0, 0.9999, -0.01024, -0.3155, 0.9489, 0.008119, -0.1674, 0.9858, -0.008555, -0.104, 0.9945, -0.009515, -0.272, 0.9622, 0.01396, 0.0, 1.0, 3.599e-05, -0.3375, 0.9413, -0.0001174, -0.3379, 0.9412, 0.000431, -1.068e-08, 1.0, -0.0001331, -0.3375, 0.9413, -0.0001174, -0.274, 0.9617, 0.0005887, -0.2735, 0.9619, -0.002128, -0.3379, 0.9412, 0.000431, 0.2623, -0.965, 0.00195, 0.2371, -0.9715, 0.002704, 0.9997, 0.0, 0.02595, 0.9999, 0.0, 0.01562, -0.274, -0.9617, 0.0005887, -0.2735, -0.9619, -0.002128, -0.9999, 0.0, -0.01613, -1.0, 0.0, 0.004311, -0.1674, -0.9858, -0.008555, -0.104, -0.9945, -0.009515, -0.9546, 0.0, -0.2979, -0.9564, 0.0, -0.292, 0.2103, -0.9776, 0.001581, 0.1953, -0.9807, -0.0009796, 1.0, 0.0, 0.0002123, 0.9998, 0.0, 0.01811, 0.2701, -0.9618, -0.04406, 0.3326, -0.9316, -0.1465, 0.9596, 0.0, -0.2813, 0.9899, 0.0, -0.1421, 0.2459, -0.9543, -0.17, 0.9215, 0.0, -0.3885, 0.9596, 0.0, -0.2813, 0.3326, -0.9316, -0.1465, 0.1953, -0.9807, -0.0009796, 0.1921, -0.9814, -0.003744, 0.9998, 0.0, -0.02068, 1.0, 0.0, 0.0002123, 0.1921, -0.9814, -0.003744, 0.2033, -0.9791, -0.01001, 0.9982, 0.0, -0.05916, 0.9998, 0.0, -0.02068, 0.2033, -0.9791, -0.01001, 0.2281, -0.9734, -0.01975, 0.9958, 0.0, -0.09101, 0.9982, 0.0, -0.05916, 0.2281, -0.9734, -0.01975, 0.2701, -0.9618, -0.04406, 0.9899, 0.0, -0.1421, 0.9958, 0.0, -0.09101, 0.2371, -0.9715, 0.002704, 0.2103, -0.9776, 0.001581, 0.9998, 0.0, 0.01811, 0.9997, 0.0, 0.02595, -0.2623, -0.965, 0.00195, -0.274, -0.9617, 0.0005887, -1.0, 0.0, 0.004311, -0.9999, 0.0, 0.01562, -0.2735, -0.9619, -0.002128, -0.2616, -0.9651, -0.00733, -0.998, 0.0, -0.06304, -0.9999, 0.0, -0.01613, -0.2616, -0.9651, -0.00733, -0.227, -0.9738, -0.01244, -0.9811, 0.0, -0.1937, -0.998, 0.0, -0.06304, -0.227, -0.9738, -0.01244, -0.1674, -0.9858, -0.008555, -0.9564, 0.0, -0.292, -0.9811, 0.0, -0.1937, 0.3325, -0.9431, 0.004834, 0.3155, -0.9489, 0.008119, 2.114e-08, -1.0, -0.006946, 0.0, -1.0, -0.002232, 0.3365, -0.9417, 0.001657, 0.3325, -0.9431, 0.004834, 0.0, -1.0, -0.002232, 3.202e-08, -1.0, -0.0005545, 0.3379, -0.9412, 0.000431, 0.3365, -0.9417, 0.001657, 3.202e-08, -1.0, -0.0005545, 3.204e-08, -1.0, -0.0001331, 0.3358, -0.9419, -0.0004253, 0.3375, -0.9413, -0.0001174, 0.0, -1.0, 3.599e-05, 0.0, -1.0, 0.00014, -0.3312, -0.9435, -0.0006972, -0.3256, -0.9455, -0.0004655, 0.0, -1.0, 0.000191, 0.0, -1.0, 0.0002613, -0.1938, -0.9809, -0.01505, -0.1281, -0.9914, -0.02589, -2.886e-08, -0.9996, -0.02879, -5.414e-08, -0.9998, -0.02178, -0.2544, -0.967, -0.009808, -0.1938, -0.9809, -0.01505, -5.414e-08, -0.9998, -0.02178, -2.03e-08, -0.9999, -0.01577, -0.2923, -0.9563, -0.006152, -0.2544, -0.967, -0.009808, -2.03e-08, -0.9999, -0.01577, 2.077e-08, -0.9999, -0.01007, -0.3158, -0.9488, -0.003252, -0.2923, -0.9563, -0.006152, 2.077e-08, -0.9999, -0.01007, 1.058e-08, -1.0, -0.004925, -0.1281, -0.9914, -0.02589, -0.08295, -0.9936, -0.07698, 2.119e-07, -0.9981, -0.06114, -2.886e-08, -0.9996, -0.02879, -0.3256, -0.9455, -0.0004655, -0.3158, -0.9488, -0.003252, 1.058e-08, -1.0, -0.004925, 0.0, -1.0, 0.000191, 0.3155, -0.9489, 0.008119, 0.272, -0.9622, 0.01396, 0.0, -0.9999, -0.01024, 2.114e-08, -1.0, -0.006946, 0.3375, -0.9413, -0.0001174, 0.3379, -0.9412, 0.000431, 3.204e-08, -1.0, -0.0001331, 0.0, -1.0, 3.599e-05, -0.3358, -0.9419, -0.0004253, -0.3312, -0.9435, -0.0006972, 0.0, -1.0, 0.0002613, 0.0, -1.0, 0.00014, 1.0, 0.0, 0.004311, 0.9999, 5.526e-08, -0.01613, 0.2735, -0.9619, -0.002128, 0.274, -0.9617, 0.0005887, 0.274, -0.9617, 0.0005887, 0.2735, -0.9619, -0.002128, 0.3379, -0.9412, 0.000431, 0.3375, -0.9413, -0.0001174, 0.9564, 0.0, -0.292, 0.9546, 0.0, -0.2979, 0.104, -0.9945, -0.009515, 0.1674, -0.9858, -0.008555, 0.1674, -0.9858, -0.008555, 0.104, -0.9945, -0.009515, 0.272, -0.9622, 0.01396, 0.3155, -0.9489, 0.008119, 0.9999, 0.0, 0.01562, 1.0, 0.0, 0.004311, 0.274, -0.9617, 0.0005887, 0.2623, -0.965, 0.00195, 0.2623, -0.965, 0.00195, 0.274, -0.9617, 0.0005887, 0.3375, -0.9413, -0.0001174, 0.3358, -0.9419, -0.0004253, 0.9999, 5.526e-08, -0.01613, 0.998, -5.8e-08, -0.06304, 0.2616, -0.9651, -0.00733, 0.2735, -0.9619, -0.002128, 0.2735, -0.9619, -0.002128, 0.2616, -0.9651, -0.00733, 0.3365, -0.9417, 0.001657, 0.3379, -0.9412, 0.000431, 0.998, -5.8e-08, -0.06304, 0.9811, -6.779e-08, -0.1937, 0.227, -0.9738, -0.01244, 0.2616, -0.9651, -0.00733, 0.2616, -0.9651, -0.00733, 0.227, -0.9738, -0.01244, 0.3325, -0.9431, 0.004834, 0.3365, -0.9417, 0.001657, 0.9811, -6.779e-08, -0.1937, 0.9564, 0.0, -0.292, 0.1674, -0.9858, -0.008555, 0.227, -0.9738, -0.01244, 0.227, -0.9738, -0.01244, 0.1674, -0.9858, -0.008555, 0.3155, -0.9489, 0.008119, 0.3325, -0.9431, 0.004834, 0.0, -1.0, 0.0002613, 0.0, -1.0, 0.000191, 0.3256, -0.9455, -0.0004655, 0.3312, -0.9435, -0.0006972, 0.3312, -0.9435, -0.0006972, 0.3256, -0.9455, -0.0004655, 0.2103, -0.9776, 0.001581, 0.2371, -0.9715, 0.002704, -5.414e-08, -0.9998, -0.02178, -2.886e-08, -0.9996, -0.02879, 0.1281, -0.9914, -0.02589, 0.1938, -0.9809, -0.01505, 0.1938, -0.9809, -0.01505, 0.1281, -0.9914, -0.02589, 0.2701, -0.9618, -0.04406, 0.2281, -0.9734, -0.01975, -2.03e-08, -0.9999, -0.01577, -5.414e-08, -0.9998, -0.02178, 0.1938, -0.9809, -0.01505, 0.2544, -0.967, -0.009808, 0.2544, -0.967, -0.009808, 0.1938, -0.9809, -0.01505, 0.2281, -0.9734, -0.01975, 0.2033, -0.9791, -0.01001, 2.077e-08, -0.9999, -0.01007, -2.03e-08, -0.9999, -0.01577, 0.2544, -0.967, -0.009808, 0.2923, -0.9563, -0.006152, 0.2923, -0.9563, -0.006152, 0.2544, -0.967, -0.009808, 0.2033, -0.9791, -0.01001, 0.1921, -0.9814, -0.003744, 1.058e-08, -1.0, -0.004925, 2.077e-08, -0.9999, -0.01007, 0.2923, -0.9563, -0.006152, 0.3158, -0.9488, -0.003252, 0.3158, -0.9488, -0.003252, 0.2923, -0.9563, -0.006152, 0.1921, -0.9814, -0.003744, 0.1953, -0.9807, -0.0009796, -0.08295, -0.9936, -0.07698, 3.027e-07, -0.9922, -0.1249, 0.08295, -0.9936, -0.07698, 2.119e-07, -0.9981, -0.06114, 3.027e-07, -0.9922, -0.1249, 0.2459, -0.9543, -0.17, 0.3326, -0.9316, -0.1465, 0.08295, -0.9936, -0.07698, -2.886e-08, -0.9996, -0.02879, 2.119e-07, -0.9981, -0.06114, 0.08295, -0.9936, -0.07698, 0.1281, -0.9914, -0.02589, 0.1281, -0.9914, -0.02589, 0.08295, -0.9936, -0.07698, 0.3326, -0.9316, -0.1465, 0.2701, -0.9618, -0.04406, 0.0, -1.0, 0.000191, 1.058e-08, -1.0, -0.004925, 0.3158, -0.9488, -0.003252, 0.3256, -0.9455, -0.0004655, 0.3256, -0.9455, -0.0004655, 0.3158, -0.9488, -0.003252, 0.1953, -0.9807, -0.0009796, 0.2103, -0.9776, 0.001581, 0.0, -1.0, 0.00014, 0.0, -1.0, 0.0002613, 0.3312, -0.9435, -0.0006972, 0.3358, -0.9419, -0.0004253, 0.3358, -0.9419, -0.0004253, 0.3312, -0.9435, -0.0006972, 0.2371, -0.9715, 0.002704, 0.2623, -0.965, 0.00195, -0.9215, 0.0, -0.3885, -0.6382, 5.66e-08, -0.7699, -1.026e-08, -0.9885, -0.151, -0.2459, -0.9543, -0.17, -0.2459, -0.9543, -0.17, -1.026e-08, -0.9885, -0.151, 0.2459, -0.9543, -0.17, 3.027e-07, -0.9922, -0.1249, -0.9596, 0.0, -0.2813, -0.9215, 0.0, -0.3885, -0.2459, -0.9543, -0.17, -0.3326, -0.9316, -0.1465, -0.3326, -0.9316, -0.1465, -0.2459, -0.9543, -0.17, 3.027e-07, -0.9922, -0.1249, -0.08295, -0.9936, -0.07698, -0.9999, 0.0, 0.01562, -0.9997, 0.0, 0.02595, -0.2371, -0.9715, 0.002704, -0.2623, -0.965, 0.00195, -0.2623, -0.965, 0.00195, -0.2371, -0.9715, 0.002704, -0.3312, -0.9435, -0.0006972, -0.3358, -0.9419, -0.0004253, -0.9998, 0.0, 0.01811, -1.0, 9.334e-08, 0.0002123, -0.1953, -0.9807, -0.0009796, -0.2103, -0.9776, 0.001581, -0.2103, -0.9776, 0.001581, -0.1953, -0.9807, -0.0009796, -0.3158, -0.9488, -0.003252, -0.3256, -0.9455, -0.0004655, -0.9899, 0.0, -0.1421, -0.9596, 0.0, -0.2813, -0.3326, -0.9316, -0.1465, -0.2701, -0.9618, -0.04406, -0.2701, -0.9618, -0.04406, -0.3326, -0.9316, -0.1465, -0.08295, -0.9936, -0.07698, -0.1281, -0.9914, -0.02589, -1.0, 9.334e-08, 0.0002123, -0.9998, 9.242e-08, -0.02068, -0.1921, -0.9814, -0.003744, -0.1953, -0.9807, -0.0009796, -0.1953, -0.9807, -0.0009796, -0.1921, -0.9814, -0.003744, -0.2923, -0.9563, -0.006152, -0.3158, -0.9488, -0.003252, -0.9998, 9.242e-08, -0.02068, -0.9982, -7.841e-08, -0.05916, -0.2033, -0.9791, -0.01001, -0.1921, -0.9814, -0.003744, -0.1921, -0.9814, -0.003744, -0.2033, -0.9791, -0.01001, -0.2544, -0.967, -0.009808, -0.2923, -0.9563, -0.006152, -0.9982, -7.841e-08, -0.05916, -0.9958, -5.902e-08, -0.09101, -0.2281, -0.9734, -0.01975, -0.2033, -0.9791, -0.01001, -0.2033, -0.9791, -0.01001, -0.2281, -0.9734, -0.01975, -0.1938, -0.9809, -0.01505, -0.2544, -0.967, -0.009808, -0.9958, -5.902e-08, -0.09101, -0.9899, 0.0, -0.1421, -0.2701, -0.9618, -0.04406, -0.2281, -0.9734, -0.01975, -0.2281, -0.9734, -0.01975, -0.2701, -0.9618, -0.04406, -0.1281, -0.9914, -0.02589, -0.1938, -0.9809, -0.01505, -0.9997, 0.0, 0.02595, -0.9998, 0.0, 0.01811, -0.2103, -0.9776, 0.001581, -0.2371, -0.9715, 0.002704, -0.2371, -0.9715, 0.002704, -0.2103, -0.9776, 0.001581, -0.3256, -0.9455, -0.0004655, -0.3312, -0.9435, -0.0006972, 0.0, -1.0, -0.002232, 2.114e-08, -1.0, -0.006946, -0.3155, -0.9489, 0.008119, -0.3325, -0.9431, 0.004834, -0.3325, -0.9431, 0.004834, -0.3155, -0.9489, 0.008119, -0.1674, -0.9858, -0.008555, -0.227, -0.9738, -0.01244, 3.202e-08, -1.0, -0.0005545, 0.0, -1.0, -0.002232, -0.3325, -0.9431, 0.004834, -0.3365, -0.9417, 0.001657, -0.3365, -0.9417, 0.001657, -0.3325, -0.9431, 0.004834, -0.227, -0.9738, -0.01244, -0.2616, -0.9651, -0.00733, 3.204e-08, -1.0, -0.0001331, 3.202e-08, -1.0, -0.0005545, -0.3365, -0.9417, 0.001657, -0.3379, -0.9412, 0.000431, -0.3379, -0.9412, 0.000431, -0.3365, -0.9417, 0.001657, -0.2616, -0.9651, -0.00733, -0.2735, -0.9619, -0.002128, 0.0, -1.0, 0.00014, 0.0, -1.0, 3.599e-05, -0.3375, -0.9413, -0.0001174, -0.3358, -0.9419, -0.0004253, -0.3358, -0.9419, -0.0004253, -0.3375, -0.9413, -0.0001174, -0.274, -0.9617, 0.0005887, -0.2623, -0.965, 0.00195, -0.6382, 5.66e-08, -0.7699, 0.0, 0.0, -1.0, 0.6382, 0.0, -0.7699, -1.026e-08, -0.9885, -0.151, -1.026e-08, -0.9885, -0.151, 0.6382, 0.0, -0.7699, 0.9215, 0.0, -0.3885, 0.2459, -0.9543, -0.17, 2.114e-08, -1.0, -0.006946, 0.0, -0.9999, -0.01024, -0.272, -0.9622, 0.01396, -0.3155, -0.9489, 0.008119, -0.3155, -0.9489, 0.008119, -0.272, -0.9622, 0.01396, -0.104, -0.9945, -0.009515, -0.1674, -0.9858, -0.008555, 0.0, -1.0, 3.599e-05, 3.204e-08, -1.0, -0.0001331, -0.3379, -0.9412, 0.000431, -0.3375, -0.9413, -0.0001174, -0.3375, -0.9413, -0.0001174, -0.3379, -0.9412, 0.000431, -0.2735, -0.9619, -0.002128, -0.274, -0.9617, 0.0005887])] * 3)])
me_manche_circle = bpy.data.meshes.new('Manche_Circle')
me_manche_circle.from_pydata([(0.0, 0.7676, 11.89), (-0.5253, 0.7301, 11.89), (-0.9992, 0.621, 11.89), (-1.375, 0.4512, 11.89), (-1.617, 0.2372, 11.89), (-1.7, 0.0, 11.89), (-1.617, -0.2372, 11.89), (-1.375, -0.4512, 11.89), (-0.9992, -0.621, 11.89), (-0.5253, -0.7301, 11.89), (1e-06, -0.7676, 11.89), (0.5253, -0.7301, 11.89), (0.9992, -0.621, 11.89), (1.375, -0.4512, 11.89), (1.617, -0.2372, 11.89), (1.7, 1e-06, 11.89), (1.617, 0.2372, 11.89), (1.375, 0.4512, 11.89), (0.9992, 0.621, 11.89), (0.5253, 0.7301, 11.89), (-1.359, -0.4459, 15.3), (-1.279, -0.4195, 18.64), (-0.6111, -0.2005, 21.89), (-0.7184, -0.1054, 21.89), (-1.503, -0.2206, 18.64), (-1.598, -0.2344, 15.3), (0.5191, -0.7214, 15.3), (0.4884, -0.6788, 18.64), (0.2334, -0.3244, 21.89), (0.0, -0.3411, 21.89), (1e-06, -0.7137, 18.64), (1e-06, -0.7586, 15.3), (1.68, 1e-06, 15.3), (1.581, 1e-06, 18.64), (0.7554, 6.385e-07, 21.89), (0.7184, -0.1054, 21.89), (1.503, -0.2206, 18.64), (1.598, -0.2344, 15.3), (-1.598, 0.2344, 15.3), (-1.503, 0.2206, 18.64), (-0.7184, 0.1054, 21.89), (-0.6111, 0.2005, 21.89), (-1.279, 0.4195, 18.64), (-1.359, 0.4459, 15.3), (0.5191, 0.7214, 15.3), (0.4884, 0.6788, 18.64), (0.2334, 0.3244, 21.89), (0.444, 0.276, 21.89), (0.929, 0.5774, 18.64), (0.9874, 0.6137, 15.3), (-0.5191, 0.7214, 15.3), (-0.4884, 0.6788, 18.64), (-0.2334, 0.3244, 21.89), (0.0, 0.3411, 21.89), (0.0, 0.7137, 18.64), (0.0, 0.7586, 15.3), (-0.9874, -0.6137, 15.3), (-0.929, -0.5774, 18.64), (-0.444, -0.276, 21.89), (0.9874, -0.6137, 15.3), (0.929, -0.5774, 18.64), (0.444, -0.276, 21.89), (1.598, 0.2344, 15.3), (1.503, 0.2206, 18.64), (0.7184, 0.1054, 21.89), (-1.68, 0.0, 15.3), (-1.581, 0.0, 18.64), (-0.7554, 1.115e-07, 21.89), (-0.5191, -0.7214, 15.3), (-0.4884, -0.6788, 18.64), (-0.2334, -0.3244, 21.89), (1.359, -0.4459, 15.3), (1.279, -0.4195, 18.64), (0.6111, -0.2005, 21.89), (-0.9874, 0.6137, 15.3), (-0.929, 0.5774, 18.64), (-0.444, 0.276, 21.89), (1.359, 0.4459, 15.3), (1.279, 0.4195, 18.64), (0.6111, 0.2005, 21.89)], [], [(17, 18, 49, 77), (77, 49, 48, 78), (78, 48, 47, 79), (2, 3, 43, 74), (74, 43, 42, 75), (75, 42, 41, 76), (13, 14, 37, 71), (71, 37, 36, 72), (72, 36, 35, 73), (9, 10, 31, 68), (68, 31, 30, 69), (69, 30, 29, 70), (58, 70, 29, 22), (5, 6, 25, 65), (65, 25, 24, 66), (66, 24, 23, 67), (16, 17, 77, 62), (62, 77, 78, 63), (63, 78, 79, 64), (1, 2, 74, 50), (50, 74, 75, 51), (51, 75, 76, 52), (12, 13, 71, 59), (59, 71, 72, 60), (60, 72, 73, 61), (8, 9, 68, 56), (56, 68, 69, 57), (57, 69, 70, 58), (19, 0, 55, 44), (44, 55, 54, 45), (45, 54, 53, 46), (4, 5, 65, 38), (38, 65, 66, 39), (39, 66, 67, 40), (15, 16, 62, 32), (32, 62, 63, 33), (33, 63, 64, 34), (11, 12, 59, 26), (26, 59, 60, 27), (27, 60, 61, 28), (7, 8, 56, 20), (20, 56, 57, 21), (21, 57, 58, 22), (0, 1, 50, 55), (55, 50, 51, 54), (54, 51, 52, 53), (18, 19, 44, 49), (49, 44, 45, 48), (48, 45, 46, 47), (3, 4, 38, 43), (43, 38, 39, 42), (42, 39, 40, 41), (14, 15, 32, 37), (37, 32, 33, 36), (36, 33, 34, 35), (10, 11, 26, 31), (31, 26, 27, 30), (30, 27, 28, 29), (6, 7, 20, 25), (25, 20, 21, 24), (24, 21, 22, 23)])
me_manche_circle.polygons.foreach_set('use_smooth', [True] * 61)
_uv = me_manche_circle.uv_layers.new(name='UVMap')
_uv.uv.foreach_set('vector', [0.8457, 0.5006, 0.836, 0.5104, 0.7703, 0.4425, 0.7797, 0.433, 0.7797, 0.433, 0.7703, 0.4425, 0.6952, 0.3641, 0.7041, 0.3552, 0.7041, 0.3552, 0.6952, 0.3641, 0.6227, 0.287, 0.6309, 0.2789, 0.7889, 0.5575, 0.7792, 0.5672, 0.7146, 0.4981, 0.7242, 0.4885, 0.7242, 0.4885, 0.7146, 0.4981, 0.6429, 0.4164, 0.6519, 0.4074, 0.6519, 0.4074, 0.6429, 0.4164, 0.5751, 0.3346, 0.5833, 0.3265, 0.8741, 0.4723, 0.8662, 0.4801, 0.7994, 0.4133, 0.807, 0.4058, 0.807, 0.4058, 0.7994, 0.4133, 0.7228, 0.3366, 0.7299, 0.3295, 0.7299, 0.3295, 0.7228, 0.3366, 0.6479, 0.2618, 0.6544, 0.2553, 0.9196, 0.4268, 0.9074, 0.439, 0.8394, 0.3734, 0.8513, 0.3614, 0.8513, 0.3614, 0.8394, 0.3734, 0.7604, 0.299, 0.7716, 0.2877, 0.7716, 0.2877, 0.7604, 0.299, 0.6822, 0.2275, 0.6925, 0.2172, 0.702, 0.2077, 0.6925, 0.2172, 0.6822, 0.2275, 0.7102, 0.1996, 0.9548, 0.3916, 0.9485, 0.3979, 0.8796, 0.3331, 0.8858, 0.3269, 0.8858, 0.3269, 0.8796, 0.3331, 0.7982, 0.2611, 0.8041, 0.2553, 0.8041, 0.2553, 0.7982, 0.2611, 0.7167, 0.193, 0.722, 0.1877, 0.8535, 0.4928, 0.8457, 0.5006, 0.7797, 0.433, 0.7872, 0.4255, 0.7872, 0.4255, 0.7797, 0.433, 0.7041, 0.3552, 0.7112, 0.3481, 0.7112, 0.3481, 0.7041, 0.3552, 0.6309, 0.2789, 0.6374, 0.2724, 0.8002, 0.5461, 0.7889, 0.5575, 0.7242, 0.4885, 0.7353, 0.4774, 0.7353, 0.4774, 0.7242, 0.4885, 0.6519, 0.4074, 0.6624, 0.397, 0.6624, 0.397, 0.6519, 0.4074, 0.5833, 0.3265, 0.5928, 0.317, 0.8838, 0.4625, 0.8741, 0.4723, 0.807, 0.4058, 0.8164, 0.3963, 0.8164, 0.3963, 0.807, 0.4058, 0.7299, 0.3295, 0.7388, 0.3206, 0.7388, 0.3206, 0.7299, 0.3295, 0.6544, 0.2553, 0.6625, 0.2472, 0.9309, 0.4154, 0.9196, 0.4268, 0.8513, 0.3614, 0.8624, 0.3503, 0.8624, 0.3503, 0.8513, 0.3614, 0.7716, 0.2877, 0.7821, 0.2773, 0.7821, 0.2773, 0.7716, 0.2877, 0.6925, 0.2172, 0.702, 0.2077, 0.8247, 0.5217, 0.8124, 0.5339, 0.7473, 0.4654, 0.7592, 0.4535, 0.7592, 0.4535, 0.7473, 0.4654, 0.6736, 0.3857, 0.6849, 0.3745, 0.6849, 0.3745, 0.6736, 0.3857, 0.603, 0.3067, 0.6133, 0.2965, 0.9611, 0.3853, 0.9548, 0.3916, 0.8858, 0.3269, 0.892, 0.3207, 0.892, 0.3207, 0.8858, 0.3269, 0.8041, 0.2553, 0.8099, 0.2495, 0.8099, 0.2495, 0.8041, 0.2553, 0.722, 0.1877, 0.7273, 0.1825, 0.8599, 0.4865, 0.8535, 0.4928, 0.7872, 0.4255, 0.7933, 0.4194, 0.7933, 0.4194, 0.7872, 0.4255, 0.7112, 0.3481, 0.717, 0.3424, 0.717, 0.3424, 0.7112, 0.3481, 0.6374, 0.2724, 0.6426, 0.2671, 0.8951, 0.4512, 0.8838, 0.4625, 0.8164, 0.3963, 0.8274, 0.3853, 0.8274, 0.3853, 0.8164, 0.3963, 0.7388, 0.3206, 0.7491, 0.3102, 0.7491, 0.3102, 0.7388, 0.3206, 0.6625, 0.2472, 0.672, 0.2377, 0.9407, 0.4057, 0.9309, 0.4154, 0.8624, 0.3503, 0.872, 0.3408, 0.872, 0.3408, 0.8624, 0.3503, 0.7821, 0.2773, 0.791, 0.2683, 0.791, 0.2683, 0.7821, 0.2773, 0.702, 0.2077, 0.7102, 0.1996, 0.8124, 0.5339, 0.8002, 0.5461, 0.7353, 0.4774, 0.7473, 0.4654, 0.7473, 0.4654, 0.7353, 0.4774, 0.6624, 0.397, 0.6736, 0.3857, 0.6736, 0.3857, 0.6624, 0.397, 0.5928, 0.317, 0.603, 0.3067, 0.836, 0.5104, 0.8247, 0.5217, 0.7592, 0.4535, 0.7703, 0.4425, 0.7703, 0.4425, 0.7592, 0.4535, 0.6849, 0.3745, 0.6952, 0.3641, 0.6952, 0.3641, 0.6849, 0.3745, 0.6133, 0.2965, 0.6227, 0.287, 0.7792, 0.5672, 0.7714, 0.575, 0.7069, 0.5058, 0.7146, 0.4981, 0.7146, 0.4981, 0.7069, 0.5058, 0.6357, 0.4236, 0.6429, 0.4164, 0.6429, 0.4164, 0.6357, 0.4236, 0.5685, 0.3412, 0.5751, 0.3346, 0.8662, 0.4801, 0.8599, 0.4865, 0.7933, 0.4194, 0.7994, 0.4133, 0.7994, 0.4133, 0.7933, 0.4194, 0.717, 0.3424, 0.7228, 0.3366, 0.7228, 0.3366, 0.717, 0.3424, 0.6426, 0.2671, 0.6479, 0.2618, 0.9074, 0.439, 0.8951, 0.4512, 0.8274, 0.3853, 0.8394, 0.3734, 0.8394, 0.3734, 0.8274, 0.3853, 0.7491, 0.3102, 0.7604, 0.299, 0.7604, 0.299, 0.7491, 0.3102, 0.672, 0.2377, 0.6822, 0.2275, 0.9485, 0.3979, 0.9407, 0.4057, 0.872, 0.3408, 0.8796, 0.3331, 0.8796, 0.3331, 0.872, 0.3408, 0.791, 0.2683, 0.7982, 0.2611, 0.7982, 0.2611, 0.791, 0.2683, 0.7102, 0.1996, 0.7167, 0.193])
me_manche_circle.materials.append(mat_sting)
me_manche_circle.update()
me_manche_circle.normals_split_custom_set([tuple(v) for v in zip(*[iter([0.5438, 0.8392, 0.003907, 0.3196, 0.9475, 0.003148, 0.3197, 0.9475, 0.009512, 0.544, 0.839, 0.0118, 0.544, 0.839, 0.0118, 0.3197, 0.9475, 0.009512, 0.3214, 0.944, 0.07532, 0.5456, 0.8328, 0.09318, 0.5456, 0.8328, 0.09318, 0.3214, 0.944, 0.07532, 0.3112, 0.9405, 0.1362, 0.5272, 0.8331, 0.1675, -0.3196, 0.9475, 0.003148, -0.5438, 0.8392, 0.003907, -0.544, 0.839, 0.0118, -0.3197, 0.9475, 0.009512, -0.3197, 0.9475, 0.009512, -0.544, 0.839, 0.0118, -0.5456, 0.8328, 0.09318, -0.3214, 0.944, 0.07532, -0.3214, 0.944, 0.07532, -0.5456, 0.8328, 0.09318, -0.5272, 0.8331, 0.1675, -0.3112, 0.9405, 0.1362, 0.5438, -0.8392, 0.003906, 0.8303, -0.5573, 0.005114, 0.8304, -0.5569, 0.01543, 0.544, -0.839, 0.0118, 0.544, -0.839, 0.0118, 0.8304, -0.5569, 0.01543, 0.8277, -0.5482, 0.1199, 0.5456, -0.8328, 0.09318, 0.5456, -0.8328, 0.09318, 0.8277, -0.5482, 0.1199, 0.797, -0.5391, 0.2723, 0.5232, -0.8162, 0.245, -0.1483, -0.9889, 0.002774, 3.329e-08, -1.0, 0.002662, 4.281e-08, -1.0, 0.008042, -0.1484, -0.9889, 0.00838, -0.1484, -0.9889, 0.00838, 4.281e-08, -1.0, 0.008042, 3.09e-07, -0.998, 0.0636, -0.1492, -0.9866, 0.06631, -0.1492, -0.9866, 0.06631, 3.09e-07, -0.998, 0.0636, -0.0001056, -0.9899, 0.1421, -0.1958, -0.9742, 0.1125, -0.3174, -0.9382, 0.1378, -0.1958, -0.9742, 0.1125, -0.0001056, -0.9899, 0.1421, -0.5286, -0.8128, 0.245, -1.0, 0.0, 0.005895, -0.8303, -0.5573, 0.005114, -0.8304, -0.5569, 0.01543, -0.9998, 0.0, 0.01776, -0.9998, 0.0, 0.01776, -0.8304, -0.5569, 0.01543, -0.8277, -0.5482, 0.1199, -0.9908, -2.067e-08, 0.1357, -0.9908, -2.067e-08, 0.1357, -0.8277, -0.5482, 0.1199, -0.7998, -0.5342, 0.2739, -0.968, 1.093e-07, 0.2508, 0.8303, 0.5573, 0.005114, 0.5438, 0.8392, 0.003907, 0.544, 0.839, 0.0118, 0.8304, 0.5569, 0.01543, 0.8304, 0.5569, 0.01543, 0.544, 0.839, 0.0118, 0.5456, 0.8328, 0.09318, 0.8277, 0.5482, 0.1199, 0.8277, 0.5482, 0.1199, 0.5456, 0.8328, 0.09318, 0.5272, 0.8331, 0.1675, 0.8025, 0.5555, 0.2176, -0.1483, 0.9889, 0.002774, -0.3196, 0.9475, 0.003148, -0.3197, 0.9475, 0.009512, -0.1484, 0.9889, 0.00838, -0.1484, 0.9889, 0.00838, -0.3197, 0.9475, 0.009512, -0.3214, 0.944, 0.07532, -0.1492, 0.9866, 0.06631, -0.1492, 0.9866, 0.06631, -0.3214, 0.944, 0.07532, -0.3112, 0.9405, 0.1362, -0.1447, 0.9821, 0.1207, 0.3196, -0.9475, 0.003148, 0.5438, -0.8392, 0.003906, 0.544, -0.839, 0.0118, 0.3197, -0.9475, 0.009512, 0.3197, -0.9475, 0.009512, 0.544, -0.839, 0.0118, 0.5456, -0.8328, 0.09318, 0.3214, -0.944, 0.07532, 0.3214, -0.944, 0.07532, 0.5456, -0.8328, 0.09318, 0.5232, -0.8162, 0.245, 0.3159, -0.9308, 0.184, -0.3196, -0.9475, 0.003148, -0.1483, -0.9889, 0.002774, -0.1484, -0.9889, 0.00838, -0.3197, -0.9475, 0.009512, -0.3197, -0.9475, 0.009512, -0.1484, -0.9889, 0.00838, -0.1492, -0.9866, 0.06631, -0.3214, -0.944, 0.07532, -0.3214, -0.944, 0.07532, -0.1492, -0.9866, 0.06631, -0.1958, -0.9742, 0.1125, -0.3174, -0.9382, 0.1378, 0.1483, 0.9889, 0.002774, -7.728e-07, 1.0, 0.002662, -5.565e-07, 1.0, 0.008042, 0.1484, 0.9889, 0.00838, 0.1484, 0.9889, 0.00838, -5.565e-07, 1.0, 0.008042, -1.98e-07, 0.998, 0.0636, 0.1492, 0.9866, 0.06631, 0.1492, 0.9866, 0.06631, -1.98e-07, 0.998, 0.0636, -3.483e-07, 0.9933, 0.1159, 0.1447, 0.9821, 0.1207, -0.8303, 0.5573, 0.005114, -1.0, 0.0, 0.005895, -0.9998, 0.0, 0.01776, -0.8304, 0.5569, 0.01543, -0.8304, 0.5569, 0.01543, -0.9998, 0.0, 0.01776, -0.9908, -2.067e-08, 0.1357, -0.8277, 0.5482, 0.1199, -0.8277, 0.5482, 0.1199, -0.9908, -2.067e-08, 0.1357, -0.968, 1.093e-07, 0.2508, -0.8025, 0.5555, 0.2176, 1.0, 3.181e-06, 0.005895, 0.8303, 0.5573, 0.005114, 0.8304, 0.5569, 0.01543, 0.9998, 3.165e-06, 0.01776, 0.9998, 3.165e-06, 0.01776, 0.8304, 0.5569, 0.01543, 0.8277, 0.5482, 0.1199, 0.9908, 2.965e-06, 0.1357, 0.9908, 2.965e-06, 0.1357, 0.8277, 0.5482, 0.1199, 0.8025, 0.5555, 0.2176, 0.968, 3.32e-06, 0.2508, 0.1483, -0.9889, 0.002774, 0.3196, -0.9475, 0.003148, 0.3197, -0.9475, 0.009512, 0.1484, -0.9889, 0.00838, 0.1484, -0.9889, 0.00838, 0.3197, -0.9475, 0.009512, 0.3214, -0.944, 0.07532, 0.1492, -0.9866, 0.06631, 0.1492, -0.9866, 0.06631, 0.3214, -0.944, 0.07532, 0.3159, -0.9308, 0.184, 0.15, -0.9768, 0.153, -0.5438, -0.8392, 0.003907, -0.3196, -0.9475, 0.003148, -0.3197, -0.9475, 0.009512, -0.544, -0.839, 0.0118, -0.544, -0.839, 0.0118, -0.3197, -0.9475, 0.009512, -0.3214, -0.944, 0.07532, -0.5456, -0.8328, 0.09318, -0.5456, -0.8328, 0.09318, -0.3214, -0.944, 0.07532, -0.3174, -0.9382, 0.1378, -0.5286, -0.8128, 0.245, -7.728e-07, 1.0, 0.002662, -0.1483, 0.9889, 0.002774, -0.1484, 0.9889, 0.00838, -5.565e-07, 1.0, 0.008042, -5.565e-07, 1.0, 0.008042, -0.1484, 0.9889, 0.00838, -0.1492, 0.9866, 0.06631, -1.98e-07, 0.998, 0.0636, -1.98e-07, 0.998, 0.0636, -0.1492, 0.9866, 0.06631, -0.1447, 0.9821, 0.1207, -3.483e-07, 0.9933, 0.1159, 0.3196, 0.9475, 0.003148, 0.1483, 0.9889, 0.002774, 0.1484, 0.9889, 0.00838, 0.3197, 0.9475, 0.009512, 0.3197, 0.9475, 0.009512, 0.1484, 0.9889, 0.00838, 0.1492, 0.9866, 0.06631, 0.3214, 0.944, 0.07532, 0.3214, 0.944, 0.07532, 0.1492, 0.9866, 0.06631, 0.1447, 0.9821, 0.1207, 0.3112, 0.9405, 0.1362, -0.5438, 0.8392, 0.003907, -0.8303, 0.5573, 0.005114, -0.8304, 0.5569, 0.01543, -0.544, 0.839, 0.0118, -0.544, 0.839, 0.0118, -0.8304, 0.5569, 0.01543, -0.8277, 0.5482, 0.1199, -0.5456, 0.8328, 0.09318, -0.5456, 0.8328, 0.09318, -0.8277, 0.5482, 0.1199, -0.8025, 0.5555, 0.2176, -0.5272, 0.8331, 0.1675, 0.8303, -0.5573, 0.005114, 1.0, 3.181e-06, 0.005895, 0.9998, 3.165e-06, 0.01776, 0.8304, -0.5569, 0.01543, 0.8304, -0.5569, 0.01543, 0.9998, 3.165e-06, 0.01776, 0.9908, 2.965e-06, 0.1357, 0.8277, -0.5482, 0.1199, 0.8277, -0.5482, 0.1199, 0.9908, 2.965e-06, 0.1357, 0.968, 3.32e-06, 0.2508, 0.797, -0.5391, 0.2723, 3.329e-08, -1.0, 0.002662, 0.1483, -0.9889, 0.002774, 0.1484, -0.9889, 0.00838, 4.281e-08, -1.0, 0.008042, 4.281e-08, -1.0, 0.008042, 0.1484, -0.9889, 0.00838, 0.1492, -0.9866, 0.06631, 3.09e-07, -0.998, 0.0636, 3.09e-07, -0.998, 0.0636, 0.1492, -0.9866, 0.06631, 0.15, -0.9768, 0.153, -0.0001056, -0.9899, 0.1421, -0.8303, -0.5573, 0.005114, -0.5438, -0.8392, 0.003907, -0.544, -0.839, 0.0118, -0.8304, -0.5569, 0.01543, -0.8304, -0.5569, 0.01543, -0.544, -0.839, 0.0118, -0.5456, -0.8328, 0.09318, -0.8277, -0.5482, 0.1199, -0.8277, -0.5482, 0.1199, -0.5456, -0.8328, 0.09318, -0.5286, -0.8128, 0.245, -0.7998, -0.5342, 0.2739])] * 3)])

# ---- objects
ob_lame_plane = bpy.data.objects.new('Lame_Plane', me_lame_plane)
ob_manche_circle = bpy.data.objects.new('Manche_Circle', me_manche_circle)

# ---- transforms, parenting, visibility, modifiers, constraints
ob_lame_plane.location = (-33.34, 45.08, 21.37)
ob_lame_plane.rotation_euler = (12.52, -0.2382, -2.42)
ob_lame_plane.scale = (0.8889, 0.8889, 0.8889)
ob_manche_circle.location = (-33.34, 45.08, 21.37)
ob_manche_circle.rotation_euler = (12.52, -0.2382, -2.42)
ob_manche_circle.scale = (0.8889, 0.8889, 0.8889)

# ---- collection membership
col_collection.objects.link(ob_lame_plane)
col_collection.objects.link(ob_manche_circle)

# ---- scene / render settings (as saved in the file)
scene.frame_start = 1; scene.frame_end = 250; scene.frame_set(1)
scene.render.engine = 'BLENDER_EEVEE_NEXT'
scene.cycles.sampling_pattern = 'TABULATED_SOBOL'
scene.cycles.use_light_tree = False
scene.view_settings.view_transform = 'Filmic'
bpy.context.view_layer.update()

# ---- added for rendering (the .blend has no active camera and no usable light): camera, sun
cam_auto = bpy.data.cameras.new('AutoCamera')
cam_auto.lens = 50.0
cam_auto.sensor_width = 36.0
cam_auto.clip_end = 1000.0
ob_auto_camera = bpy.data.objects.new('AutoCamera', cam_auto)
scene.collection.objects.link(ob_auto_camera)
ob_auto_camera.location = (10.8551, -10.554, 53.9654)
ob_auto_camera.rotation_euler = (1.09748, -7.21219e-08, 0.694738)
scene.camera = ob_auto_camera
light_auto_sun = bpy.data.lights.new('AutoSun', 'SUN')
light_auto_sun.energy = 3.0
light_auto_sun.angle = 0.0523599
ob_auto_sun = bpy.data.objects.new('AutoSun', light_auto_sun)
scene.collection.objects.link(ob_auto_sun)
ob_auto_sun.rotation_euler = (0.872665, 0.174533, 0.523599)
bpy.context.view_layer.update()
